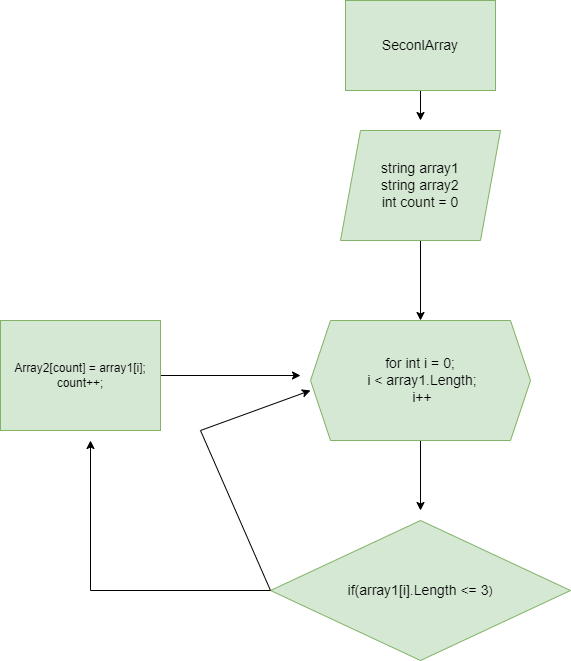

The diagram above was exported from draw.io. Its source (the exported page's mxGraphModel, read from the mxfile embedded in the PNG):
<mxGraphModel dx="2033" dy="667" grid="1" gridSize="10" guides="1" tooltips="1" connect="1" arrows="1" fold="1" page="1" pageScale="1" pageWidth="827" pageHeight="1169" math="0" shadow="0">
  <root>
    <mxCell id="WIyWlLk6GJQsqaUBKTNV-0" />
    <mxCell id="WIyWlLk6GJQsqaUBKTNV-1" parent="WIyWlLk6GJQsqaUBKTNV-0" />
    <mxCell id="JKAHV1sQYNLXwNP2csLb-10" style="edgeStyle=orthogonalEdgeStyle;rounded=0;orthogonalLoop=1;jettySize=auto;html=1;fontSize=14;" parent="WIyWlLk6GJQsqaUBKTNV-1" source="JKAHV1sQYNLXwNP2csLb-0" edge="1">
      <mxGeometry relative="1" as="geometry">
        <mxPoint x="200" y="415" as="targetPoint" />
      </mxGeometry>
    </mxCell>
    <mxCell id="JKAHV1sQYNLXwNP2csLb-0" value="Array2[count] = array1[i];&lt;br&gt;count++;" style="rounded=0;whiteSpace=wrap;html=1;fillColor=#d5e8d4;strokeColor=#82b366;" parent="WIyWlLk6GJQsqaUBKTNV-1" vertex="1">
      <mxGeometry x="-100" y="360" width="160" height="110" as="geometry" />
    </mxCell>
    <mxCell id="JKAHV1sQYNLXwNP2csLb-8" style="edgeStyle=orthogonalEdgeStyle;rounded=0;orthogonalLoop=1;jettySize=auto;html=1;fontSize=14;" parent="WIyWlLk6GJQsqaUBKTNV-1" source="JKAHV1sQYNLXwNP2csLb-2" edge="1">
      <mxGeometry relative="1" as="geometry">
        <mxPoint x="320" y="550" as="targetPoint" />
      </mxGeometry>
    </mxCell>
    <mxCell id="JKAHV1sQYNLXwNP2csLb-2" value="&lt;font style=&quot;font-size: 14px;&quot;&gt;for int i = 0;&lt;br&gt;&amp;nbsp;i &amp;lt; array1.Length;&lt;br&gt;&amp;nbsp;i++&lt;/font&gt;" style="shape=hexagon;perimeter=hexagonPerimeter2;whiteSpace=wrap;html=1;fixedSize=1;fillColor=#d5e8d4;strokeColor=#82b366;" parent="WIyWlLk6GJQsqaUBKTNV-1" vertex="1">
      <mxGeometry x="210" y="360" width="220" height="120" as="geometry" />
    </mxCell>
    <mxCell id="JKAHV1sQYNLXwNP2csLb-12" style="edgeStyle=orthogonalEdgeStyle;rounded=0;orthogonalLoop=1;jettySize=auto;html=1;entryX=0.5;entryY=0;entryDx=0;entryDy=0;fontSize=14;" parent="WIyWlLk6GJQsqaUBKTNV-1" source="JKAHV1sQYNLXwNP2csLb-3" target="JKAHV1sQYNLXwNP2csLb-2" edge="1">
      <mxGeometry relative="1" as="geometry" />
    </mxCell>
    <mxCell id="JKAHV1sQYNLXwNP2csLb-3" value="&lt;font style=&quot;font-size: 14px;&quot;&gt;string array1&lt;br&gt;string array2&lt;br&gt;int count = 0&lt;/font&gt;" style="shape=parallelogram;perimeter=parallelogramPerimeter;whiteSpace=wrap;html=1;fixedSize=1;fillColor=#d5e8d4;strokeColor=#82b366;" parent="WIyWlLk6GJQsqaUBKTNV-1" vertex="1">
      <mxGeometry x="240" y="170" width="160" height="110" as="geometry" />
    </mxCell>
    <mxCell id="JKAHV1sQYNLXwNP2csLb-9" style="edgeStyle=orthogonalEdgeStyle;rounded=0;orthogonalLoop=1;jettySize=auto;html=1;fontSize=14;" parent="WIyWlLk6GJQsqaUBKTNV-1" source="JKAHV1sQYNLXwNP2csLb-4" edge="1">
      <mxGeometry relative="1" as="geometry">
        <mxPoint x="-10" y="480" as="targetPoint" />
      </mxGeometry>
    </mxCell>
    <mxCell id="JKAHV1sQYNLXwNP2csLb-4" value="&lt;font style=&quot;font-size: 14px;&quot;&gt;if(array1[i].Length &amp;lt;= 3&lt;/font&gt;)" style="rhombus;whiteSpace=wrap;html=1;fillColor=#d5e8d4;strokeColor=#82b366;" parent="WIyWlLk6GJQsqaUBKTNV-1" vertex="1">
      <mxGeometry x="170" y="560" width="300" height="140" as="geometry" />
    </mxCell>
    <mxCell id="JKAHV1sQYNLXwNP2csLb-11" style="edgeStyle=orthogonalEdgeStyle;rounded=0;orthogonalLoop=1;jettySize=auto;html=1;fontSize=14;" parent="WIyWlLk6GJQsqaUBKTNV-1" source="JKAHV1sQYNLXwNP2csLb-7" edge="1">
      <mxGeometry relative="1" as="geometry">
        <mxPoint x="320" y="160" as="targetPoint" />
      </mxGeometry>
    </mxCell>
    <mxCell id="JKAHV1sQYNLXwNP2csLb-7" value="&lt;font style=&quot;font-size: 14px;&quot;&gt;SeconlArray&lt;/font&gt;" style="rounded=0;whiteSpace=wrap;html=1;fillColor=#d5e8d4;strokeColor=#82b366;" parent="WIyWlLk6GJQsqaUBKTNV-1" vertex="1">
      <mxGeometry x="245" y="40" width="150" height="90" as="geometry" />
    </mxCell>
    <mxCell id="JKAHV1sQYNLXwNP2csLb-15" value="" style="endArrow=classic;html=1;rounded=0;fontSize=14;exitX=0;exitY=0.5;exitDx=0;exitDy=0;entryX=0;entryY=0.583;entryDx=0;entryDy=0;entryPerimeter=0;" parent="WIyWlLk6GJQsqaUBKTNV-1" source="JKAHV1sQYNLXwNP2csLb-4" target="JKAHV1sQYNLXwNP2csLb-2" edge="1">
      <mxGeometry width="50" height="50" relative="1" as="geometry">
        <mxPoint x="390" y="390" as="sourcePoint" />
        <mxPoint x="170" y="450" as="targetPoint" />
        <Array as="points">
          <mxPoint x="100" y="470" />
        </Array>
      </mxGeometry>
    </mxCell>
  </root>
</mxGraphModel>